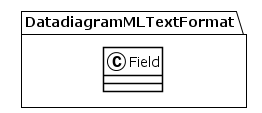

The diagram above was rendered by PlantUML. Its source (embedded in the PNG):
@startuml
!theme plain
package DatadiagramMLTextFormat {
class Field {
}
}
@enduml